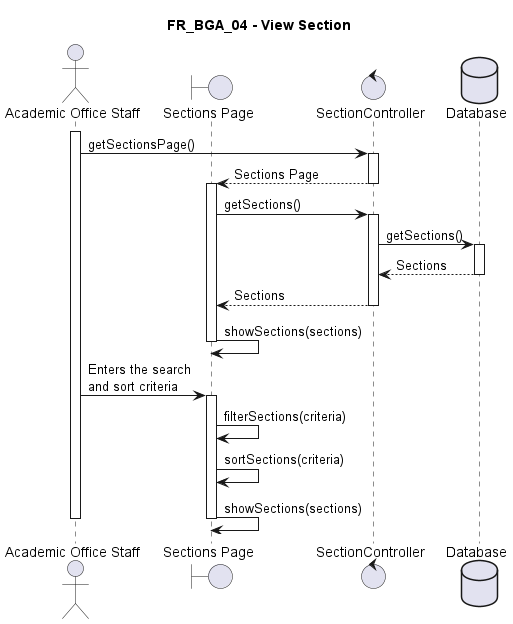

The diagram above was rendered by PlantUML. Its source (embedded in the PNG):
@startuml FR_BGA_04
title FR_BGA_04 - View Section
skinparam maxMessageSize 125

actor "Academic Office Staff" as eu
boundary "Sections Page" as fe
control "SectionController" as ct
database "Database" as db

activate eu

eu -> ct ++ : getSectionsPage()
ct --> fe -- : Sections Page

activate fe
fe -> ct ++ : getSections()
ct -> db ++ : getSections()
db --> ct -- : Sections
ct --> fe -- : Sections
fe -> fe -- : showSections(sections)

eu -> fe ++ : Enters the search and sort criteria
fe -> fe : filterSections(criteria)
fe -> fe : sortSections(criteria)
fe -> fe -- : showSections(sections)

deactivate eu

@enduml